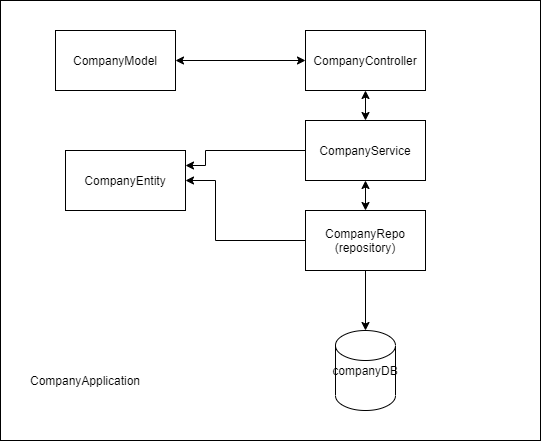

The diagram above was exported from draw.io. Its source (the exported page's mxGraphModel, read from the mxfile embedded in the PNG):
<mxGraphModel dx="1897" dy="785" grid="1" gridSize="10" guides="1" tooltips="1" connect="1" arrows="1" fold="1" page="1" pageScale="1" pageWidth="850" pageHeight="1100" math="0" shadow="0">
  <root>
    <mxCell id="0" />
    <mxCell id="1" parent="0" />
    <mxCell id="2" value="" style="rounded=0;whiteSpace=wrap;html=1;" vertex="1" parent="1">
      <mxGeometry x="155" y="610" width="540" height="440" as="geometry" />
    </mxCell>
    <mxCell id="3" value="CompanyModel" style="rounded=0;whiteSpace=wrap;html=1;" vertex="1" parent="1">
      <mxGeometry x="210" y="640" width="120" height="60" as="geometry" />
    </mxCell>
    <mxCell id="4" value="CompanyController" style="rounded=0;whiteSpace=wrap;html=1;" vertex="1" parent="1">
      <mxGeometry x="460" y="640" width="120" height="60" as="geometry" />
    </mxCell>
    <mxCell id="5" style="edgeStyle=orthogonalEdgeStyle;rounded=0;orthogonalLoop=1;jettySize=auto;html=1;entryX=1;entryY=0.25;entryDx=0;entryDy=0;" edge="1" source="6" target="14" parent="1">
      <mxGeometry relative="1" as="geometry">
        <Array as="points">
          <mxPoint x="360" y="760" />
          <mxPoint x="360" y="775" />
        </Array>
      </mxGeometry>
    </mxCell>
    <mxCell id="6" value="CompanyService" style="rounded=0;whiteSpace=wrap;html=1;" vertex="1" parent="1">
      <mxGeometry x="460" y="730" width="120" height="60" as="geometry" />
    </mxCell>
    <mxCell id="7" style="edgeStyle=orthogonalEdgeStyle;rounded=0;orthogonalLoop=1;jettySize=auto;html=1;entryX=1;entryY=0.5;entryDx=0;entryDy=0;" edge="1" source="9" target="14" parent="1">
      <mxGeometry relative="1" as="geometry">
        <mxPoint x="340.9999999999999" y="770" as="targetPoint" />
        <Array as="points">
          <mxPoint x="370" y="850" />
          <mxPoint x="370" y="790" />
        </Array>
      </mxGeometry>
    </mxCell>
    <mxCell id="8" style="edgeStyle=orthogonalEdgeStyle;rounded=0;orthogonalLoop=1;jettySize=auto;html=1;" edge="1" source="9" target="10" parent="1">
      <mxGeometry relative="1" as="geometry" />
    </mxCell>
    <mxCell id="9" value="CompanyRepo&lt;br&gt;(repository)" style="rounded=0;whiteSpace=wrap;html=1;" vertex="1" parent="1">
      <mxGeometry x="460" y="820" width="120" height="60" as="geometry" />
    </mxCell>
    <mxCell id="10" value="companyDB" style="shape=cylinder2;whiteSpace=wrap;html=1;boundedLbl=1;backgroundOutline=1;size=15;" vertex="1" parent="1">
      <mxGeometry x="490" y="940" width="60" height="80" as="geometry" />
    </mxCell>
    <mxCell id="11" value="" style="endArrow=classic;startArrow=classic;html=1;entryX=0.5;entryY=1;entryDx=0;entryDy=0;exitX=0.5;exitY=0;exitDx=0;exitDy=0;" edge="1" source="6" target="4" parent="1">
      <mxGeometry width="50" height="50" relative="1" as="geometry">
        <mxPoint x="410" y="760" as="sourcePoint" />
        <mxPoint x="460" y="710" as="targetPoint" />
      </mxGeometry>
    </mxCell>
    <mxCell id="12" value="" style="endArrow=classic;startArrow=classic;html=1;entryX=0.5;entryY=0;entryDx=0;entryDy=0;exitX=0.5;exitY=1;exitDx=0;exitDy=0;" edge="1" source="6" target="9" parent="1">
      <mxGeometry width="50" height="50" relative="1" as="geometry">
        <mxPoint x="530" y="740" as="sourcePoint" />
        <mxPoint x="530" y="710" as="targetPoint" />
      </mxGeometry>
    </mxCell>
    <mxCell id="13" value="CompanyApplication" style="text;html=1;strokeColor=none;fillColor=none;align=center;verticalAlign=middle;whiteSpace=wrap;rounded=0;" vertex="1" parent="1">
      <mxGeometry x="220" y="980" width="40" height="20" as="geometry" />
    </mxCell>
    <mxCell id="14" value="CompanyEntity" style="rounded=0;whiteSpace=wrap;html=1;" vertex="1" parent="1">
      <mxGeometry x="220" y="760" width="120" height="60" as="geometry" />
    </mxCell>
    <mxCell id="15" value="" style="endArrow=classic;startArrow=classic;html=1;exitX=1;exitY=0.5;exitDx=0;exitDy=0;entryX=0;entryY=0.5;entryDx=0;entryDy=0;" edge="1" source="3" target="4" parent="1">
      <mxGeometry width="50" height="50" relative="1" as="geometry">
        <mxPoint x="400" y="720" as="sourcePoint" />
        <mxPoint x="450" y="670" as="targetPoint" />
      </mxGeometry>
    </mxCell>
  </root>
</mxGraphModel>